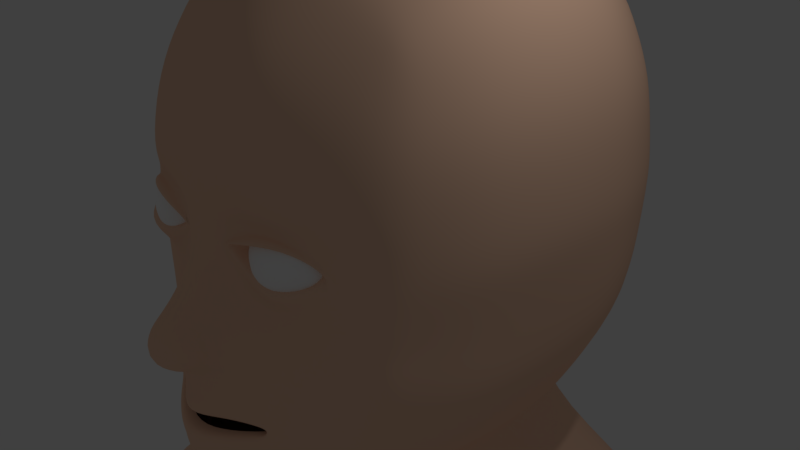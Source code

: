 # Source: HumanHead.blend  (saved by Blender 2.78.0; exported with 4.5.12 LTS)
import bpy
from mathutils import Matrix  # noqa: F401  (used for matrix-valued properties, if any)

bpy.ops.wm.read_factory_settings(use_empty=True)
scene = bpy.context.scene
scene.name = 'Scene'

# ---- collections
col_collection_1 = bpy.data.collections.new('Collection 1'); scene.collection.children.link(col_collection_1)

# ---- materials (node trees are filled in below, after node groups)
mat_skin_base = bpy.data.materials.new('Skin_Base')
mat_skin_base.alpha_threshold = 0.0
mat_skin_base.diffuse_color = (0.9387, 0.6038, 0.4287, 1.0)
mat_skin_base.roughness = 0.5
mat_skin_base.line_color = (0.0, 0.0, 0.0, 1.0)
mat_lips_base = bpy.data.materials.new('Lips_Base')
mat_lips_base.alpha_threshold = 0.0
mat_lips_base.roughness = 0.5
mat_eyes = bpy.data.materials.new('eyes')
mat_eyes.alpha_threshold = 0.0
mat_eyes.roughness = 0.5

# ---- material node trees
mat_lips_base.use_nodes = True; mat_lips_base.node_tree.nodes.clear()
_N = mat_lips_base.node_tree.nodes; _L = mat_lips_base.node_tree.links
n0 = _N.new('ShaderNodeOutputMaterial'); n0.name = 'Material Output'; n0.location = (300, 300)
n1 = _N.new('ShaderNodeBsdfDiffuse'); n1.name = 'Diffuse BSDF'; n1.location = (10, 300)
n1.inputs[0].default_value = (0.7991, 0.2747, 0.1981, 1.0)
_L.new(n1.outputs[0], n0.inputs[0])
n0.is_active_output = True
mat_eyes.use_nodes = True; mat_eyes.node_tree.nodes.clear()
_N = mat_eyes.node_tree.nodes; _L = mat_eyes.node_tree.links
n0 = _N.new('ShaderNodeOutputMaterial'); n0.name = 'Material Output'; n0.location = (300, 300)
n1 = _N.new('ShaderNodeBsdfDiffuse'); n1.name = 'Diffuse BSDF'; n1.location = (10, 300)
n1.inputs[0].default_value = (1.0, 1.0, 1.0, 1.0)
_L.new(n1.outputs[0], n0.inputs[0])
n0.is_active_output = True

# ---- world
world_world = bpy.data.worlds.new('World'); scene.world = world_world
world_world.color = (0.05088, 0.05088, 0.05088)
world_world.use_sun_shadow = False
world_world.sun_shadow_jitter_overblur = 0.0
world_world.cycles.sampling_method = 'MANUAL'

# ---- cameras
cam_camera = bpy.data.cameras.new('Camera')
cam_camera.clip_end = 100.0
cam_camera.lens = 35.0
cam_camera.sensor_width = 32.0
cam_camera.sensor_height = 18.0
cam_camera.ortho_scale = 7.314
cam_camera.dof.focus_distance = 0.0

# ---- lights
light_lamp = bpy.data.lights.new('Lamp', 'POINT')
light_lamp.transmission_factor = 0.0
light_lamp.cutoff_distance = 30.0
light_lamp.energy = 100.0
light_lamp.shadow_buffer_clip_start = 1.001
light_lamp.shadow_soft_size = 0.1
light_lamp.shadow_maximum_resolution = 0.006
light_lamp.use_absolute_resolution = True

# ---- meshes
me_cube = bpy.data.meshes.new('Cube')
me_cube.from_pydata([(0.0, -0.165, -1.078), (0.2931, -0.06837, -0.9143), (0.0, -0.2749, -0.876), (0.4003, 0.5629, -0.7852), (0.1939, -0.3431, -0.7523), (0.0, 0.1743, 1.33), (0.0, 0.5848, 1.249), (0.0, -0.1436, 1.276), (0.1105, 0.2105, 1.321), (0.1055, 0.5853, 1.246), (0.1084, -0.1102, 1.265), (0.7542, 0.1439, 0.277), (0.7391, 0.5724, 0.293), (0.7099, 0.1859, 0.6674), (0.7345, -0.1773, 0.2856), (0.6914, 0.1081, -0.262), (0.6989, 0.5507, -0.223), (0.6964, 0.5756, 0.6563), (0.7113, -0.1374, 0.6576), (0.6724, -0.1757, -0.2367), (0.0, -0.7142, 0.3333), (0.06651, -0.6671, 0.3163), (0.0, -0.6676, 0.6975), (0.0, -0.827, -0.2684), (0.1401, -0.6671, 0.6952), (0.0, 1.088, 0.3287), (0.165, 1.075, 0.3217), (0.0, 1.011, -0.2383), (0.0, 1.026, 0.7206), (0.1403, 1.014, 0.6983), (0.1404, 0.9976, -0.2144), (0.5523, 0.5187, -0.5373), (0.5486, 0.141, -0.5967), (0.5387, -0.1691, -0.5513), (0.1796, 0.7957, -0.6083), (0.0, 0.8736, -0.6438), (0.6125, 0.8, -0.1889), (0.6423, 0.8497, 0.3048), (0.6092, 0.8198, 0.6457), (0.1775, -0.7119, -0.601), (0.0, -0.7465, -0.6401), (0.5694, -0.4736, -0.2024), (0.6067, -0.4626, 0.2988), (0.5884, -0.4439, 0.6446), (0.5402, 0.5802, 1.02), (0.5477, 0.2106, 1.066), (0.55, -0.08057, 1.037), (0.1064, 0.8176, 1.087), (0.0, 0.8165, 1.091), (0.1081, -0.4426, 1.068), (0.0, -0.4537, 1.09), (0.0, 1.121, -2.237), (1.442, 1.078, -2.199), (0.503, 0.707, -0.4508), (0.4745, -0.5053, -0.4576), (0.0, 0.3109, -2.331), (1.531, 0.2206, -2.247), (0.502, 0.7433, 0.9475), (0.5069, -0.3295, 0.9492), (1.455, -0.4918, -2.282), (0.0, -0.4866, -2.326), (0.6084, 0.5818, -1.133), (1.137, 0.5141, -1.439), (1.545, 0.2637, -1.744), (1.703, 0.196, -2.017), (0.0, 1.232, -2.002), (0.0, 1.24, -1.675), (0.0, 1.211, -1.324), (0.0, 1.005, -1.009), (0.461, 0.8844, -0.9977), (0.9653, 1.106, -1.306), (1.334, 1.104, -1.655), (1.473, 1.071, -1.977), (0.0, -0.157, -1.325), (0.0, -0.3411, -1.59), (0.0, -0.4784, -1.869), (0.0, -0.5471, -2.126), (0.5095, 0.05924, -1.242), (1.008, -0.1356, -1.532), (1.376, -0.3987, -1.817), (1.507, -0.4992, -2.078), (0.0, -0.5176, -0.7056), (0.187, -0.5543, -0.656), (0.0, -0.3366, 1.193), (0.1115, -0.3116, 1.181), (0.6678, -0.3561, 0.2961), (0.6511, -0.3327, 0.6475), (0.6149, -0.3637, -0.2175), (0.4997, -0.3927, -0.4915), (0.5287, -0.2462, 0.9888), (0.7403, 0.1692, 0.4452), (0.7234, 0.574, 0.4482), (0.7309, -0.1596, 0.4454), (0.0, -0.7069, 0.5027), (0.143, -0.6948, 0.4785), (0.1545, 1.051, 0.4847), (0.0, 1.067, 0.5027), (0.6296, 0.8382, 0.4516), (0.5981, -0.4727, 0.4505), (0.6651, -0.3536, 0.4474), (0.7225, 0.5591, -0.1028), (0.7087, 0.1071, -0.137), (0.6871, -0.1797, -0.1135), (0.1411, -0.7305, -0.08778), (0.0, -0.8191, -0.1197), (0.0, 1.04, -0.1055), (0.1476, 1.024, -0.08896), (0.6319, 0.8165, -0.07625), (0.5907, -0.4769, -0.07062), (0.6316, -0.3697, -0.08582), (0.4331, 0.09182, -0.6971), (0.4794, 0.5337, -0.6194), (0.4198, -0.2335, -0.6382), (0.3963, 0.582, 1.118), (0.4062, 0.2205, 1.175), (0.4015, -0.07792, 1.138), (0.5117, -0.54, 0.2841), (0.4315, -0.5643, -0.2102), (0.4532, -0.5387, 0.6612), (0.4925, 0.9564, 0.3115), (0.4566, 0.9146, 0.6612), (0.458, 0.8968, -0.1926), (0.3917, 0.7441, -0.4869), (0.3932, -0.5857, -0.5111), (0.378, 0.7718, 0.9941), (0.3839, -0.3665, 1.001), (0.3864, -0.2575, 1.081), (0.4052, -0.4802, -0.5623), (0.4788, 0.9402, 0.4619), (0.4712, -0.5732, 0.4573), (0.474, 0.9165, -0.07664), (0.4551, -0.5559, -0.07752), (0.2506, 0.7818, -0.5347), (0.2885, -0.6422, -0.5551), (0.2151, 0.8083, 1.054), (0.2171, -0.4147, 1.045), (0.291, -0.542, -0.6142), (0.2914, -0.6581, 0.4821), (0.2814, 0.9949, -0.0829), (0.3524, -0.07502, -0.7945), (0.4207, 0.5482, -0.6948), (0.2988, -0.3407, -0.6829), (0.2222, 0.5938, 1.207), (0.2302, 0.2264, 1.277), (0.2244, -0.08593, 1.227), (0.2932, -0.6465, 0.42), (0.4126, -0.5946, 0.379), (0.2736, -0.6285, 0.6838), (0.3047, 1.039, 0.318), (0.2702, 0.9879, 0.6836), (0.2703, 0.9714, -0.2044), (0.219, -0.2884, 1.152), (0.2905, 1.02, 0.4753), (0.2618, -0.6541, -0.0947), (0.6373, 0.5357, -0.3636), (0.6387, 0.1405, -0.4107), (0.6215, -0.1643, -0.3841), (0.1193, -0.7651, -0.3503), (0.0, -0.8319, -0.39), (0.0, 0.9325, -0.3986), (0.1286, 0.9194, -0.3643), (0.5645, 0.7612, -0.3095), (0.5146, -0.4954, -0.3499), (0.5686, -0.3676, -0.3627), (0.4223, 0.8434, -0.3199), (0.4039, -0.5892, -0.3489), (0.1743, -0.6695, 0.3659), (0.2484, 0.9029, -0.3457), (0.6393, 0.1996, 0.8771), (0.6273, 0.574, 0.8485), (0.6444, -0.107, 0.8555), (0.0, -0.5805, 0.9275), (0.1231, -0.5912, 0.8952), (0.1225, 0.9322, 0.8874), (0.0, 0.9445, 0.9054), (0.5559, 0.7828, 0.8104), (0.5492, -0.39, 0.8069), (0.6001, -0.2872, 0.823), (0.4141, 0.8601, 0.8321), (0.4213, -0.48, 0.8352), (0.2454, -0.5599, 0.871), (0.2407, 0.9163, 0.8679), (0.4055, 0.3463, -0.843), (0.0, 0.4241, 1.304), (0.1075, 0.4497, 1.288), (0.7547, 0.4161, 0.2861), (0.7065, 0.3956, -0.2407), (0.7073, 0.4328, 0.6616), (0.5562, 0.3852, -0.5694), (0.549, 0.4443, 1.05), (0.0, -0.1381, -2.357), (1.536, -0.1541, -2.269), (0.6042, 0.3943, -1.182), (1.146, 0.2361, -1.484), (1.557, -0.06923, -1.777), (1.714, -0.1515, -2.04), (0.7376, 0.4256, 0.4472), (0.7295, 0.4029, -0.1179), (0.4039, 0.4514, 1.153), (0.4725, 0.3787, -0.6606), (0.4208, 0.3247, -0.7478), (0.2263, 0.4617, 1.249), (0.6454, 0.3958, -0.3869), (0.6378, 0.4368, 0.866), (0.4021, -0.5419, 0.2776), (0.2928, -0.5675, 0.3546), (0.1736, -0.5713, 0.3025), (0.2946, -0.5747, 0.2424), (0.2788, -0.6424, 0.1599), (0.601, -0.466, 0.1914), (0.7414, 0.1306, 0.1562), (0.7366, 0.5687, 0.179), (0.6407, 0.8429, 0.1956), (0.7184, -0.1806, 0.1693), (0.09008, -0.6719, 0.1928), (0.0, -0.7607, 0.2347), (0.0, 1.08, 0.1973), (0.162, 1.065, 0.2034), (0.656, -0.3605, 0.1851), (0.5141, -0.5371, 0.1587), (0.4894, 0.9483, 0.2), (0.2703, -0.6178, 0.1045), (0.3005, 1.03, 0.2025), (0.7503, 0.4123, 0.1694), (0.6402, 0.8287, 0.04321), (0.7336, 0.5648, 0.02125), (0.7216, 0.1176, -0.008284), (0.6964, -0.1812, 0.01032), (0.1134, -0.7433, 0.06824), (0.0, -0.8383, 0.1336), (0.0, 1.058, 0.03227), (0.1541, 1.042, 0.03964), (0.6383, -0.3671, 0.0348), (0.5856, -0.4806, 0.05868), (0.4838, 0.9306, 0.04504), (0.2906, 1.011, 0.04271), (0.4708, -0.5508, 0.03236), (0.2662, -0.6426, 0.001816), (0.742, 0.4083, 0.00838), (0.104, -0.8579, 0.0237), (0.1218, -0.8674, -0.07388), (0.0, -0.9177, 0.03737), (0.0, -0.9314, -0.08212), (0.161, -0.7506, -0.5217), (0.2593, -0.6847, -0.4957), (0.0, -0.8018, -0.5418), (0.4072, -0.6018, -0.4399), (0.4933, -0.5252, -0.1985), (0.517, -0.5246, -0.07349), (0.465, -0.5352, -0.3072), (0.5237, -0.5233, 0.01163), (0.3811, -0.5895, 0.0107), (0.3948, -0.5809, 0.1217), (0.2521, -0.6727, -0.3027), (0.37, -0.6015, -0.08772), (0.3266, -0.6492, -0.4707), (0.4167, -0.5991, 0.1872), (0.2152, -0.5642, 0.2667), (0.313, -0.6423, -0.5156), (0.1155, -0.732, -0.209), (0.2225, -0.6758, -0.2098), (0.1358, -0.7615, -0.4327), (0.2311, -0.7051, -0.4167), (0.0, -0.8118, -0.4515), (0.0, -0.8016, -0.2107), (0.3346, -0.6202, -0.2277), (0.311, -0.6483, -0.3773), (0.0998, -0.7458, -0.2674), (0.1957, -0.6936, -0.2686), (0.1192, -0.778, -0.375), (0.2083, -0.7189, -0.3598), (0.0, -0.8201, -0.3655), (0.0, -0.8221, -0.2991), (0.2698, -0.652, -0.279), (0.2613, -0.6688, -0.3398), (0.1051, -0.7455, -0.2979), (0.1957, -0.6987, -0.2989), (0.2166, -0.5714, 0.3381), (0.2052, -0.7033, -0.3357), (0.3616, -0.5384, 0.3269), (0.2431, -0.676, -0.3266), (0.3726, -0.5489, 0.2523), (0.1611, -0.6484, 0.2182), (0.1085, -0.7153, -0.3019), (0.1982, -0.6672, -0.3022), (0.1267, -0.7252, -0.3462), (0.2141, -0.663, -0.3315), (0.247, -0.6422, -0.3062), (0.2452, -0.636, -0.3213), (0.0, -0.7793, -0.3585), (0.0, -0.7818, -0.304), (0.3948, -0.6494, 0.2229), (0.4933, -0.5361, 0.2846), (0.4041, -0.6105, 0.363), (0.3, -0.6839, 0.3855), (0.1877, -0.692, 0.3545), (0.08587, -0.6676, 0.3191), (0.1743, -0.6526, 0.2395), (0.2913, -0.6667, 0.2045), (0.3923, -0.6559, 0.2559), (0.4652, -0.5459, 0.2992), (0.3898, -0.543, 0.3653), (0.2983, -0.5839, 0.3984), (0.1939, -0.5932, 0.3679), (0.1086, -0.6586, 0.3255), (0.1899, -0.6528, 0.2711), (0.2947, -0.6754, 0.2439), (0.4826, -0.5367, 0.2916), (0.394, -0.6537, 0.2372), (0.2975, -0.6441, 0.384), (0.3986, -0.5701, 0.3712), (0.09468, -0.6651, 0.3228), (0.1902, -0.6492, 0.3455), (0.2928, -0.6721, 0.222), (0.1803, -0.6543, 0.2536), (0.2928, -0.6327, 0.4412), (0.4732, -0.5407, 0.3791), (0.1334, -0.6206, 0.3847)], [], [(72, 64, 56, 52), (199, 111, 31, 188), (65, 72, 52, 51), (111, 122, 53, 31), (0, 1, 4, 2), (81, 82, 39, 40), (110, 32, 33, 112), (127, 88, 54, 123), (183, 184, 9, 6), (6, 9, 47, 48), (198, 189, 44, 113), (113, 44, 57, 124), (5, 7, 10, 8), (114, 115, 46, 45), (83, 50, 49, 84), (126, 125, 58, 89), (197, 186, 16, 100), (100, 16, 36, 107), (202, 188, 31, 154), (154, 31, 53, 161), (196, 91, 17, 187), (203, 169, 44, 189), (91, 97, 38, 17), (169, 175, 57, 44), (90, 13, 18, 92), (99, 86, 43, 98), (168, 45, 46, 170), (177, 89, 58, 176), (101, 102, 19, 15), (155, 156, 33, 32), (109, 108, 41, 87), (163, 162, 54, 88), (208, 282, 21, 214, 221), (131, 117, 247, 248), (263, 245, 243, 261), (165, 246, 162, 249), (93, 94, 24, 22), (171, 172, 49, 50), (129, 98, 43, 118), (179, 176, 58, 125), (96, 28, 29, 95), (128, 120, 38, 97), (174, 48, 47, 173), (178, 124, 57, 175), (105, 106, 30, 27), (159, 160, 34, 35), (130, 107, 36, 121), (164, 161, 53, 122), (80, 76, 60, 59), (195, 80, 59, 191), (55, 51, 52, 56), (190, 55, 56, 191), (182, 1, 77, 192), (192, 77, 78, 193), (193, 78, 79, 194), (194, 79, 80, 195), (1, 0, 73, 77), (77, 73, 74, 78), (78, 74, 75, 79), (79, 75, 76, 80), (35, 34, 69, 68), (68, 69, 70, 67), (67, 70, 71, 66), (66, 71, 72, 65), (34, 3, 61, 69), (69, 61, 62, 70), (70, 62, 63, 71), (71, 63, 64, 72), (156, 163, 88, 33), (102, 109, 87, 19), (170, 46, 89, 177), (92, 18, 86, 99), (115, 126, 89, 46), (7, 83, 84, 10), (112, 33, 88, 127), (2, 4, 82, 81), (14, 92, 99, 85), (119, 128, 97, 37), (25, 96, 95, 26), (116, 42, 98, 129, 316), (20, 21, 317, 94, 93), (85, 99, 98, 42), (11, 90, 92, 14), (12, 37, 97, 91), (185, 12, 91, 196), (227, 232, 109, 102), (234, 224, 107, 130), (230, 231, 106, 105), (236, 131, 248, 250), (104, 103, 240, 242), (232, 233, 108, 109), (226, 227, 102, 101), (225, 100, 107, 224), (238, 197, 100, 225), (235, 234, 130, 138), (282, 208, 298, 297), (148, 152, 128, 119), (141, 112, 127, 136), (144, 151, 126, 115), (167, 164, 122, 132), (138, 130, 121, 150), (181, 134, 124, 178), (152, 149, 120, 128), (180, 179, 125, 135), (137, 129, 118, 147), (262, 244, 255, 266), (153, 260, 265, 254), (151, 135, 125, 126), (143, 144, 115, 114), (142, 113, 124, 134), (201, 198, 113, 142), (136, 127, 123, 133), (139, 110, 112, 141), (140, 132, 122, 111), (200, 140, 111, 199), (182, 3, 140, 200), (3, 34, 132, 140), (1, 139, 141, 4), (82, 136, 133, 39), (184, 201, 142, 9), (9, 142, 134, 47), (8, 10, 144, 143), (84, 49, 135, 151), (103, 259, 260, 153), (261, 243, 244, 262), (94, 137, 147, 24), (172, 180, 135, 49), (95, 29, 149, 152), (173, 47, 134, 181), (106, 138, 150, 30), (160, 167, 132, 34), (10, 84, 151, 144), (4, 141, 136, 82), (26, 95, 152, 148), (231, 235, 138, 106), (21, 166, 145, 315, 317), (30, 150, 167, 160), (150, 121, 164, 167), (19, 87, 163, 156), (121, 36, 161, 164), (27, 30, 160, 159), (117, 165, 249, 247), (259, 103, 104, 264), (87, 41, 162, 163), (15, 19, 156, 155), (16, 154, 161, 36), (186, 202, 154, 16), (29, 173, 181, 149), (24, 147, 180, 172), (147, 118, 179, 180), (149, 181, 178, 120), (18, 170, 177, 86), (120, 178, 175, 38), (28, 174, 173, 29), (118, 43, 176, 179), (22, 24, 172, 171), (86, 177, 176, 43), (13, 168, 170, 18), (17, 38, 175, 169), (187, 17, 169, 203), (13, 187, 203, 168), (15, 155, 202, 186), (8, 143, 201, 184), (1, 182, 200, 139), (139, 200, 199, 110), (143, 114, 198, 201), (226, 101, 197, 238), (11, 185, 196, 90), (63, 194, 195, 64), (62, 193, 194, 63), (61, 192, 193, 62), (3, 182, 192, 61), (60, 190, 191, 59), (64, 195, 191, 56), (168, 203, 189, 45), (90, 196, 187, 13), (155, 32, 188, 202), (101, 15, 186, 197), (114, 45, 189, 198), (5, 8, 184, 183), (110, 199, 188, 32), (293, 292, 116, 146), (236, 251, 254, 131), (237, 228, 103, 153), (166, 21, 296, 295), (145, 146, 116, 316, 315), (116, 256, 252, 219), (11, 210, 223, 185), (26, 148, 222, 217), (148, 119, 220, 222), (185, 223, 211, 12), (12, 211, 212, 37), (11, 14, 213, 210), (85, 42, 209, 218), (20, 215, 214, 21), (116, 219, 209, 42), (25, 26, 217, 216), (119, 37, 212, 220), (14, 85, 218, 213), (221, 214, 228, 237), (219, 252, 251, 236), (210, 226, 238, 223), (217, 222, 235, 231), (222, 220, 234, 235), (223, 238, 225, 211), (211, 225, 224, 212), (210, 213, 227, 226), (218, 209, 233, 232), (215, 229, 228, 214), (219, 236, 250, 233), (216, 217, 231, 230), (220, 212, 224, 234), (213, 218, 232, 227), (241, 242, 240, 239), (228, 229, 241, 239), (103, 228, 239, 240), (162, 246, 123, 54), (244, 243, 39, 133), (246, 255, 258, 133, 123), (243, 245, 40, 39), (233, 209, 219), (247, 249, 162, 41), (248, 247, 41, 108), (250, 248, 108, 233), (266, 255, 246, 165), (254, 265, 117, 131), (251, 252, 221, 237), (133, 258, 255, 244), (254, 251, 237, 153), (252, 256, 208, 221), (265, 266, 165, 117), (267, 268, 260, 259), (270, 269, 261, 262), (269, 158, 263, 261), (23, 267, 259, 264), (268, 273, 265, 260), (274, 270, 262, 266), (273, 274, 266, 265), (275, 276, 268, 267), (278, 157, 269, 270), (157, 271, 158, 269), (272, 275, 267, 23), (276, 253, 273, 268), (280, 278, 270, 274), (253, 280, 274, 273), (21, 282, 297, 296), (256, 291, 298, 208), (294, 293, 146, 145), (145, 166, 295, 294), (281, 204, 279, 205, 277, 206, 257, 207), (278, 280, 288, 286), (275, 272, 290, 283), (157, 278, 286, 285), (280, 253, 287, 288), (253, 276, 284, 287), (271, 157, 285, 289), (276, 275, 283, 284), (307, 308, 291, 292), (309, 310, 293, 294), (311, 312, 295, 296), (313, 314, 297, 298), (314, 311, 296, 297), (312, 309, 294, 295), (310, 307, 292, 293), (308, 313, 298, 291), (204, 281, 299, 300), (205, 279, 301, 302), (206, 277, 303, 304), (207, 257, 305, 306), (257, 206, 304, 305), (277, 205, 302, 303), (279, 204, 300, 301), (281, 207, 306, 299), (292, 291, 256, 116), (299, 306, 313, 308), (301, 300, 307, 310), (303, 302, 309, 312), (305, 304, 311, 314), (306, 305, 314, 313), (304, 303, 312, 311), (302, 301, 310, 309), (300, 299, 308, 307), (315, 316, 129, 137), (317, 315, 137, 94)])
me_cube.polygons.foreach_set('use_smooth', [True] * 284)
me_cube.materials.append(mat_skin_base)
me_cube.materials.append(mat_lips_base)
me_cube.use_remesh_preserve_volume = False
me_cube.use_remesh_preserve_attributes = False
me_cube.use_mirror_vertex_groups = False
me_cube.update()
me_sphere = bpy.data.meshes.new('Sphere')
me_sphere.from_pydata([(-0.04236, 0.1913, 1.027), (-0.005766, 0.3753, 0.9698), (0.02796, 0.5449, 0.8774), (0.05753, 0.6935, 0.753), (0.08179, 0.8155, 0.6015), (0.09982, 0.9061, 0.4286), (0.1109, 0.9619, 0.241), (0.1147, 0.9808, 0.04588), (0.1109, 0.9619, -0.1492), (0.09982, 0.9061, -0.3368), (0.08179, 0.8155, -0.5097), (0.05753, 0.6935, -0.6612), (0.02796, 0.5449, -0.7856), (-0.005766, 0.3753, -0.878), (-0.04236, 0.1913, -0.9349), (-0.005766, 0.1802, 1.027), (0.06602, 0.3536, 0.9698), (0.1322, 0.5133, 0.8774), (0.1902, 0.6533, 0.753), (0.2378, 0.7682, 0.6015), (0.2731, 0.8536, 0.4286), (0.2949, 0.9061, 0.241), (0.3023, 0.9239, 0.04588), (0.2949, 0.9061, -0.1492), (0.2731, 0.8536, -0.3368), (0.2378, 0.7682, -0.5097), (0.1902, 0.6533, -0.6612), (0.1322, 0.5133, -0.7856), (0.06602, 0.3536, -0.878), (-0.005766, 0.1802, -0.9349), (0.02796, 0.1622, 1.027), (0.1322, 0.3182, 0.9698), (0.2282, 0.4619, 0.8774), (0.3124, 0.5879, 0.753), (0.3815, 0.6913, 0.6015), (0.4329, 0.7682, 0.4286), (0.4645, 0.8155, 0.241), (0.4751, 0.8315, 0.04588), (0.4645, 0.8155, -0.1492), (0.4329, 0.7682, -0.3368), (0.3815, 0.6913, -0.5097), (0.3124, 0.5879, -0.6612), (0.2282, 0.4619, -0.7856), (0.1322, 0.3182, -0.878), (0.02796, 0.1622, -0.9349), (0.05753, 0.1379, 1.027), (0.1902, 0.2706, 0.9698), (0.3124, 0.3928, 0.8774), (0.4196, 0.5, 0.753), (0.5075, 0.5879, 0.6015), (0.5729, 0.6533, 0.4286), (0.6131, 0.6935, 0.241), (0.6267, 0.7071, 0.04588), (0.6131, 0.6935, -0.1492), (0.5729, 0.6533, -0.3368), (0.5075, 0.5879, -0.5097), (0.4196, 0.5, -0.6612), (0.3124, 0.3928, -0.7856), (0.1902, 0.2706, -0.878), (0.05753, 0.1379, -0.9349), (0.08179, 0.1084, 1.027), (0.2378, 0.2126, 0.9698), (0.3815, 0.3087, 0.8774), (0.5075, 0.3928, 0.753), (0.6109, 0.4619, 0.6015), (0.6878, 0.5133, 0.4286), (0.7351, 0.5449, 0.241), (0.751, 0.5556, 0.04588), (0.7351, 0.5449, -0.1492), (0.6878, 0.5133, -0.3368), (0.6109, 0.4619, -0.5097), (0.5075, 0.3928, -0.6612), (0.3815, 0.3087, -0.7856), (0.2378, 0.2126, -0.878), (0.08179, 0.1084, -0.9349), (-0.08042, -3.238e-07, -0.9541), (0.09982, 0.07466, 1.027), (0.2731, 0.1464, 0.9698), (0.4329, 0.2126, 0.8774), (0.5729, 0.2706, 0.753), (0.6878, 0.3182, 0.6015), (0.7731, 0.3536, 0.4286), (0.8257, 0.3753, 0.241), (0.8435, 0.3827, 0.04588), (0.8257, 0.3753, -0.1492), (0.7731, 0.3536, -0.3368), (0.6878, 0.3182, -0.5097), (0.5729, 0.2706, -0.6612), (0.4329, 0.2126, -0.7856), (0.2731, 0.1464, -0.878), (0.09982, 0.07466, -0.9349), (0.1109, 0.03806, 1.027), (0.2949, 0.07466, 0.9698), (0.4645, 0.1084, 0.8774), (0.6131, 0.1379, 0.753), (0.7351, 0.1622, 0.6015), (0.8257, 0.1802, 0.4286), (0.8815, 0.1913, 0.241), (0.9004, 0.1951, 0.04588), (0.8815, 0.1913, -0.1492), (0.8257, 0.1802, -0.3368), (0.7351, 0.1622, -0.5097), (0.6131, 0.1379, -0.6612), (0.4645, 0.1084, -0.7856), (0.2949, 0.07466, -0.878), (0.1109, 0.03806, -0.9349), (0.1147, -3.246e-07, 1.027), (0.3023, -3.172e-07, 0.9698), (0.4751, -3.097e-07, 0.8774), (0.6267, -3.172e-07, 0.753), (0.751, -3.321e-07, 0.6015), (0.8435, -2.725e-07, 0.4286), (0.9004, -3.917e-07, 0.241), (0.9196, -3.768e-07, 0.04588), (0.9004, -3.917e-07, -0.1492), (0.8435, -2.278e-07, -0.3368), (0.751, -3.321e-07, -0.5097), (0.6267, -3.172e-07, -0.6612), (0.4751, -3.395e-07, -0.7856), (0.3023, -3.023e-07, -0.878), (0.1147, -3.06e-07, -0.9349), (0.1109, -0.03806, 1.027), (0.2949, -0.07466, 0.9698), (0.4645, -0.1084, 0.8774), (0.6131, -0.138, 0.753), (0.7351, -0.1622, 0.6015), (0.8257, -0.1802, 0.4286), (0.8815, -0.1913, 0.241), (0.9004, -0.1951, 0.04588), (0.8815, -0.1913, -0.1492), (0.8257, -0.1802, -0.3368), (0.7351, -0.1622, -0.5097), (0.6131, -0.138, -0.6612), (0.4645, -0.1084, -0.7856), (0.2949, -0.07466, -0.878), (0.1109, -0.03806, -0.9349), (0.09982, -0.07466, 1.027), (0.2731, -0.1464, 0.9698), (0.4329, -0.2126, 0.8774), (0.5729, -0.2706, 0.753), (0.6878, -0.3182, 0.6015), (0.7731, -0.3536, 0.4286), (0.8257, -0.3753, 0.241), (0.8435, -0.3827, 0.04588), (0.8257, -0.3753, -0.1492), (0.7731, -0.3536, -0.3368), (0.6878, -0.3182, -0.5097), (0.5729, -0.2706, -0.6612), (0.4329, -0.2126, -0.7856), (0.2731, -0.1464, -0.878), (0.09982, -0.07466, -0.9349), (0.08179, -0.1084, 1.027), (0.2378, -0.2126, 0.9698), (0.3815, -0.3087, 0.8774), (0.5075, -0.3928, 0.753), (0.6109, -0.4619, 0.6015), (0.6878, -0.5133, 0.4286), (0.7351, -0.5449, 0.241), (0.751, -0.5556, 0.04588), (0.7351, -0.5449, -0.1492), (0.6878, -0.5133, -0.3368), (0.6109, -0.4619, -0.5097), (0.5075, -0.3928, -0.6612), (0.3815, -0.3087, -0.7856), (0.2378, -0.2126, -0.878), (0.08179, -0.1084, -0.9349), (0.05753, -0.138, 1.027), (0.1902, -0.2706, 0.9698), (0.3124, -0.3928, 0.8774), (0.4196, -0.5, 0.753), (0.5075, -0.5879, 0.6015), (0.5729, -0.6533, 0.4286), (0.6131, -0.6935, 0.241), (0.6267, -0.7071, 0.04588), (0.6131, -0.6935, -0.1492), (0.5729, -0.6533, -0.3368), (0.5075, -0.5879, -0.5097), (0.4196, -0.5, -0.6612), (0.3124, -0.3928, -0.7856), (0.1902, -0.2706, -0.878), (0.05753, -0.138, -0.9349), (0.02796, -0.1622, 1.027), (0.1322, -0.3182, 0.9698), (0.2282, -0.4619, 0.8774), (0.3124, -0.5879, 0.753), (0.3815, -0.6913, 0.6015), (0.4329, -0.7682, 0.4286), (0.4645, -0.8155, 0.241), (0.4751, -0.8315, 0.04588), (0.4645, -0.8155, -0.1492), (0.4329, -0.7682, -0.3368), (0.3815, -0.6913, -0.5097), (0.3124, -0.5879, -0.6612), (0.2282, -0.4619, -0.7856), (0.1322, -0.3182, -0.878), (0.02796, -0.1622, -0.9349), (-0.005766, -0.1802, 1.027), (0.06602, -0.3536, 0.9698), (0.1322, -0.5133, 0.8774), (0.1902, -0.6533, 0.753), (0.2378, -0.7682, 0.6015), (0.2731, -0.8536, 0.4286), (0.2949, -0.9061, 0.241), (0.3023, -0.9239, 0.04588), (0.2949, -0.9061, -0.1492), (0.2731, -0.8536, -0.3368), (0.2378, -0.7682, -0.5097), (0.1902, -0.6533, -0.6612), (0.1322, -0.5133, -0.7856), (0.06602, -0.3536, -0.878), (-0.005766, -0.1802, -0.9349), (-0.04236, -0.1913, 1.027), (-0.005766, -0.3753, 0.9698), (0.02796, -0.5449, 0.8774), (0.05753, -0.6935, 0.753), (0.08179, -0.8155, 0.6015), (0.09982, -0.9061, 0.4286), (0.1109, -0.9619, 0.241), (0.1147, -0.9808, 0.04588), (0.1109, -0.9619, -0.1492), (0.09982, -0.9061, -0.3368), (0.08179, -0.8155, -0.5097), (0.05753, -0.6935, -0.6612), (0.02796, -0.5449, -0.7856), (-0.005766, -0.3753, -0.878), (-0.04236, -0.1913, -0.9349), (-0.08042, -0.1951, 1.027), (-0.08042, -0.3827, 0.9698), (-0.08042, -0.5556, 0.8774), (-0.08042, -0.7071, 0.753), (-0.08042, -0.8315, 0.6015), (-0.08042, -0.9239, 0.4286), (-0.08042, -0.9808, 0.241), (-0.08042, -1.0, 0.04588), (-0.08042, -0.9808, -0.1492), (-0.08042, -0.9239, -0.3368), (-0.08042, -0.8315, -0.5097), (-0.08042, -0.7071, -0.6612), (-0.08042, -0.5556, -0.7856), (-0.08042, -0.3827, -0.878), (-0.08042, -0.1951, -0.9349), (-0.1185, -0.1913, 1.027), (-0.1551, -0.3753, 0.9698), (-0.1888, -0.5449, 0.8774), (-0.2184, -0.6935, 0.753), (-0.2426, -0.8155, 0.6015), (-0.2607, -0.9061, 0.4286), (-0.2718, -0.9619, 0.241), (-0.2755, -0.9808, 0.04588), (-0.2718, -0.9619, -0.1492), (-0.2607, -0.9061, -0.3368), (-0.2426, -0.8155, -0.5097), (-0.2184, -0.6935, -0.6612), (-0.1888, -0.5449, -0.7856), (-0.1551, -0.3753, -0.878), (-0.1185, -0.1913, -0.9349), (-0.1551, -0.1802, 1.027), (-0.2269, -0.3536, 0.9698), (-0.293, -0.5133, 0.8774), (-0.351, -0.6533, 0.753), (-0.3986, -0.7682, 0.6015), (-0.434, -0.8536, 0.4286), (-0.4558, -0.9061, 0.241), (-0.4631, -0.9239, 0.04588), (-0.4558, -0.9061, -0.1492), (-0.434, -0.8536, -0.3368), (-0.3986, -0.7682, -0.5097), (-0.351, -0.6533, -0.6612), (-0.293, -0.5133, -0.7856), (-0.2269, -0.3536, -0.878), (-0.1551, -0.1802, -0.9349), (-0.08042, -5.948e-07, 1.046), (-0.1888, -0.1622, 1.027), (-0.293, -0.3182, 0.9698), (-0.3891, -0.4619, 0.8774), (-0.4733, -0.5879, 0.753), (-0.5424, -0.6913, 0.6015), (-0.5937, -0.7682, 0.4286), (-0.6253, -0.8155, 0.241), (-0.636, -0.8315, 0.04588), (-0.6253, -0.8155, -0.1492), (-0.5937, -0.7682, -0.3368), (-0.5424, -0.6913, -0.5097), (-0.4733, -0.5879, -0.6612), (-0.3891, -0.4619, -0.7856), (-0.293, -0.3182, -0.878), (-0.1888, -0.1622, -0.9349), (-0.2184, -0.138, 1.027), (-0.351, -0.2706, 0.9698), (-0.4733, -0.3928, 0.8774), (-0.5804, -0.5, 0.753), (-0.6684, -0.5879, 0.6015), (-0.7337, -0.6533, 0.4286), (-0.7739, -0.6935, 0.241), (-0.7875, -0.7071, 0.04588), (-0.7739, -0.6935, -0.1492), (-0.7337, -0.6533, -0.3368), (-0.6684, -0.5879, -0.5097), (-0.5804, -0.5, -0.6612), (-0.4733, -0.3928, -0.7856), (-0.351, -0.2706, -0.878), (-0.2184, -0.1379, -0.9349), (-0.2426, -0.1084, 1.027), (-0.3986, -0.2126, 0.9698), (-0.5424, -0.3087, 0.8774), (-0.6684, -0.3928, 0.753), (-0.7718, -0.4619, 0.6015), (-0.8486, -0.5133, 0.4286), (-0.8959, -0.5449, 0.241), (-0.9119, -0.5556, 0.04588), (-0.8959, -0.5449, -0.1492), (-0.8486, -0.5133, -0.3368), (-0.7718, -0.4619, -0.5097), (-0.6684, -0.3928, -0.6612), (-0.5424, -0.3087, -0.7856), (-0.3986, -0.2126, -0.878), (-0.2426, -0.1084, -0.9349), (-0.2607, -0.07466, 1.027), (-0.434, -0.1464, 0.9698), (-0.5937, -0.2126, 0.8774), (-0.7337, -0.2706, 0.753), (-0.8486, -0.3182, 0.6015), (-0.934, -0.3536, 0.4286), (-0.9866, -0.3753, 0.241), (-1.004, -0.3827, 0.04588), (-0.9866, -0.3753, -0.1492), (-0.934, -0.3536, -0.3368), (-0.8486, -0.3182, -0.5097), (-0.7337, -0.2706, -0.6612), (-0.5937, -0.2126, -0.7856), (-0.434, -0.1464, -0.878), (-0.2607, -0.07466, -0.9349), (-0.2718, -0.03806, 1.027), (-0.4558, -0.07466, 0.9698), (-0.6253, -0.1084, 0.8774), (-0.7739, -0.1379, 0.753), (-0.8959, -0.1622, 0.6015), (-0.9866, -0.1802, 0.4286), (-1.042, -0.1913, 0.241), (-1.061, -0.1951, 0.04588), (-1.042, -0.1913, -0.1492), (-0.9866, -0.1802, -0.3368), (-0.8959, -0.1622, -0.5097), (-0.7739, -0.1379, -0.6612), (-0.6253, -0.1084, -0.7856), (-0.4558, -0.07466, -0.878), (-0.2718, -0.03806, -0.9349), (-0.2755, -3.097e-07, 1.027), (-0.4631, -2.799e-07, 0.9698), (-0.636, -2.799e-07, 0.8774), (-0.7875, -1.831e-07, 0.753), (-0.9119, -1.384e-07, 0.6015), (-1.004, -3.172e-07, 0.4286), (-1.061, -9.366e-08, 0.241), (-1.08, -1.384e-07, 0.04588), (-1.061, -9.366e-08, -0.1492), (-1.004, -3.172e-07, -0.3368), (-0.9119, -1.384e-07, -0.5097), (-0.7875, -1.831e-07, -0.6612), (-0.636, -2.576e-07, -0.7856), (-0.4631, -2.501e-07, -0.878), (-0.2755, -3.135e-07, -0.9349), (-0.2718, 0.03806, 1.027), (-0.4558, 0.07466, 0.9698), (-0.6253, 0.1084, 0.8774), (-0.7739, 0.1379, 0.753), (-0.8959, 0.1622, 0.6015), (-0.9866, 0.1802, 0.4286), (-1.042, 0.1913, 0.241), (-1.061, 0.1951, 0.04588), (-1.042, 0.1913, -0.1492), (-0.9866, 0.1802, -0.3368), (-0.8959, 0.1622, -0.5097), (-0.7739, 0.1379, -0.6612), (-0.6253, 0.1084, -0.7856), (-0.4558, 0.07466, -0.878), (-0.2718, 0.03806, -0.9349), (-0.2607, 0.07466, 1.027), (-0.434, 0.1464, 0.9698), (-0.5937, 0.2126, 0.8774), (-0.7337, 0.2706, 0.753), (-0.8486, 0.3182, 0.6015), (-0.934, 0.3536, 0.4286), (-0.9866, 0.3753, 0.241), (-1.004, 0.3827, 0.04588), (-0.9866, 0.3753, -0.1492), (-0.934, 0.3536, -0.3368), (-0.8486, 0.3182, -0.5097), (-0.7337, 0.2706, -0.6612), (-0.5937, 0.2126, -0.7856), (-0.434, 0.1464, -0.878), (-0.2607, 0.07466, -0.9349), (-0.2426, 0.1084, 1.027), (-0.3986, 0.2126, 0.9698), (-0.5424, 0.3087, 0.8774), (-0.6684, 0.3928, 0.753), (-0.7718, 0.4619, 0.6015), (-0.8486, 0.5133, 0.4286), (-0.8959, 0.5449, 0.241), (-0.9119, 0.5556, 0.04588), (-0.8959, 0.5449, -0.1492), (-0.8486, 0.5133, -0.3368), (-0.7718, 0.4619, -0.5097), (-0.6684, 0.3928, -0.6612), (-0.5424, 0.3087, -0.7856), (-0.3986, 0.2126, -0.878), (-0.2426, 0.1084, -0.9349), (-0.2184, 0.1379, 1.027), (-0.351, 0.2706, 0.9698), (-0.4733, 0.3928, 0.8774), (-0.5804, 0.5, 0.753), (-0.6684, 0.5879, 0.6015), (-0.7337, 0.6533, 0.4286), (-0.7739, 0.6935, 0.241), (-0.7875, 0.7071, 0.04588), (-0.7739, 0.6935, -0.1492), (-0.7337, 0.6533, -0.3368), (-0.6684, 0.5879, -0.5097), (-0.5804, 0.5, -0.6612), (-0.4733, 0.3928, -0.7856), (-0.351, 0.2706, -0.878), (-0.2184, 0.1379, -0.9349), (-0.1888, 0.1622, 1.027), (-0.293, 0.3182, 0.9698), (-0.3891, 0.4619, 0.8774), (-0.4733, 0.5879, 0.753), (-0.5424, 0.6913, 0.6015), (-0.5937, 0.7682, 0.4286), (-0.6253, 0.8155, 0.241), (-0.636, 0.8315, 0.04588), (-0.6253, 0.8155, -0.1492), (-0.5937, 0.7682, -0.3368), (-0.5424, 0.6913, -0.5097), (-0.4733, 0.5879, -0.6612), (-0.3891, 0.4619, -0.7856), (-0.293, 0.3182, -0.878), (-0.1888, 0.1622, -0.9349), (-0.1551, 0.1802, 1.027), (-0.2269, 0.3536, 0.9698), (-0.293, 0.5133, 0.8774), (-0.351, 0.6533, 0.753), (-0.3986, 0.7682, 0.6015), (-0.434, 0.8536, 0.4286), (-0.4558, 0.9061, 0.241), (-0.4631, 0.9239, 0.04588), (-0.4558, 0.9061, -0.1492), (-0.434, 0.8536, -0.3368), (-0.3986, 0.7682, -0.5097), (-0.351, 0.6533, -0.6612), (-0.293, 0.5133, -0.7856), (-0.2269, 0.3536, -0.878), (-0.1551, 0.1802, -0.9349), (-0.1185, 0.1913, 1.027), (-0.1551, 0.3753, 0.9698), (-0.1888, 0.5449, 0.8774), (-0.2184, 0.6935, 0.753), (-0.2426, 0.8155, 0.6015), (-0.2607, 0.9061, 0.4286), (-0.2718, 0.9619, 0.241), (-0.2755, 0.9808, 0.04588), (-0.2718, 0.9619, -0.1492), (-0.2607, 0.9061, -0.3368), (-0.2426, 0.8155, -0.5097), (-0.2184, 0.6935, -0.6612), (-0.1888, 0.5449, -0.7856), (-0.1551, 0.3753, -0.878), (-0.1185, 0.1913, -0.9349), (-0.08042, 0.1951, 1.027), (-0.08042, 0.3827, 0.9698), (-0.08042, 0.5556, 0.8774), (-0.08042, 0.7071, 0.753), (-0.08042, 0.8315, 0.6015), (-0.08042, 0.9239, 0.4286), (-0.08042, 0.9808, 0.241), (-0.08042, 1.0, 0.04588), (-0.08042, 0.9808, -0.1492), (-0.08042, 0.9239, -0.3368), (-0.08042, 0.8315, -0.5097), (-0.08042, 0.7071, -0.6612), (-0.08042, 0.5556, -0.7856), (-0.08042, 0.3827, -0.878), (-0.08042, 0.1951, -0.9349)], [], [(467, 271, 0), (75, 481, 14), (475, 474, 7, 8), (468, 467, 0, 1), (476, 475, 8, 9), (469, 468, 1, 2), (477, 476, 9, 10), (470, 469, 2, 3), (478, 477, 10, 11), (471, 470, 3, 4), (479, 478, 11, 12), (472, 471, 4, 5), (480, 479, 12, 13), (473, 472, 5, 6), (481, 480, 13, 14), (474, 473, 6, 7), (6, 5, 20, 21), (14, 13, 28, 29), (7, 6, 21, 22), (0, 271, 15), (75, 14, 29), (8, 7, 22, 23), (1, 0, 15, 16), (9, 8, 23, 24), (2, 1, 16, 17), (10, 9, 24, 25), (3, 2, 17, 18), (11, 10, 25, 26), (4, 3, 18, 19), (12, 11, 26, 27), (5, 4, 19, 20), (13, 12, 27, 28), (25, 24, 39, 40), (18, 17, 32, 33), (26, 25, 40, 41), (19, 18, 33, 34), (27, 26, 41, 42), (20, 19, 34, 35), (28, 27, 42, 43), (21, 20, 35, 36), (29, 28, 43, 44), (22, 21, 36, 37), (15, 271, 30), (75, 29, 44), (23, 22, 37, 38), (16, 15, 30, 31), (24, 23, 38, 39), (17, 16, 31, 32), (44, 43, 58, 59), (37, 36, 51, 52), (30, 271, 45), (75, 44, 59), (38, 37, 52, 53), (31, 30, 45, 46), (39, 38, 53, 54), (32, 31, 46, 47), (40, 39, 54, 55), (33, 32, 47, 48), (41, 40, 55, 56), (34, 33, 48, 49), (42, 41, 56, 57), (35, 34, 49, 50), (43, 42, 57, 58), (36, 35, 50, 51), (56, 55, 70, 71), (49, 48, 63, 64), (57, 56, 71, 72), (50, 49, 64, 65), (58, 57, 72, 73), (51, 50, 65, 66), (59, 58, 73, 74), (52, 51, 66, 67), (45, 271, 60), (75, 59, 74), (53, 52, 67, 68), (46, 45, 60, 61), (54, 53, 68, 69), (47, 46, 61, 62), (55, 54, 69, 70), (48, 47, 62, 63), (60, 271, 76), (75, 74, 90), (68, 67, 83, 84), (61, 60, 76, 77), (69, 68, 84, 85), (62, 61, 77, 78), (70, 69, 85, 86), (63, 62, 78, 79), (71, 70, 86, 87), (64, 63, 79, 80), (72, 71, 87, 88), (65, 64, 80, 81), (73, 72, 88, 89), (66, 65, 81, 82), (74, 73, 89, 90), (67, 66, 82, 83), (80, 79, 94, 95), (88, 87, 102, 103), (81, 80, 95, 96), (89, 88, 103, 104), (82, 81, 96, 97), (90, 89, 104, 105), (83, 82, 97, 98), (76, 271, 91), (75, 90, 105), (84, 83, 98, 99), (77, 76, 91, 92), (85, 84, 99, 100), (78, 77, 92, 93), (86, 85, 100, 101), (79, 78, 93, 94), (87, 86, 101, 102), (99, 98, 113, 114), (92, 91, 106, 107), (100, 99, 114, 115), (93, 92, 107, 108), (101, 100, 115, 116), (94, 93, 108, 109), (102, 101, 116, 117), (95, 94, 109, 110), (103, 102, 117, 118), (96, 95, 110, 111), (104, 103, 118, 119), (97, 96, 111, 112), (105, 104, 119, 120), (98, 97, 112, 113), (91, 271, 106), (75, 105, 120), (118, 117, 132, 133), (111, 110, 125, 126), (119, 118, 133, 134), (112, 111, 126, 127), (120, 119, 134, 135), (113, 112, 127, 128), (106, 271, 121), (75, 120, 135), (114, 113, 128, 129), (107, 106, 121, 122), (115, 114, 129, 130), (108, 107, 122, 123), (116, 115, 130, 131), (109, 108, 123, 124), (117, 116, 131, 132), (110, 109, 124, 125), (122, 121, 136, 137), (130, 129, 144, 145), (123, 122, 137, 138), (131, 130, 145, 146), (124, 123, 138, 139), (132, 131, 146, 147), (125, 124, 139, 140), (133, 132, 147, 148), (126, 125, 140, 141), (134, 133, 148, 149), (127, 126, 141, 142), (135, 134, 149, 150), (128, 127, 142, 143), (121, 271, 136), (75, 135, 150), (129, 128, 143, 144), (141, 140, 155, 156), (149, 148, 163, 164), (142, 141, 156, 157), (150, 149, 164, 165), (143, 142, 157, 158), (136, 271, 151), (75, 150, 165), (144, 143, 158, 159), (137, 136, 151, 152), (145, 144, 159, 160), (138, 137, 152, 153), (146, 145, 160, 161), (139, 138, 153, 154), (147, 146, 161, 162), (140, 139, 154, 155), (148, 147, 162, 163), (160, 159, 174, 175), (153, 152, 167, 168), (161, 160, 175, 176), (154, 153, 168, 169), (162, 161, 176, 177), (155, 154, 169, 170), (163, 162, 177, 178), (156, 155, 170, 171), (164, 163, 178, 179), (157, 156, 171, 172), (165, 164, 179, 180), (158, 157, 172, 173), (151, 271, 166), (75, 165, 180), (159, 158, 173, 174), (152, 151, 166, 167), (179, 178, 193, 194), (172, 171, 186, 187), (180, 179, 194, 195), (173, 172, 187, 188), (166, 271, 181), (75, 180, 195), (174, 173, 188, 189), (167, 166, 181, 182), (175, 174, 189, 190), (168, 167, 182, 183), (176, 175, 190, 191), (169, 168, 183, 184), (177, 176, 191, 192), (170, 169, 184, 185), (178, 177, 192, 193), (171, 170, 185, 186), (191, 190, 205, 206), (184, 183, 198, 199), (192, 191, 206, 207), (185, 184, 199, 200), (193, 192, 207, 208), (186, 185, 200, 201), (194, 193, 208, 209), (187, 186, 201, 202), (195, 194, 209, 210), (188, 187, 202, 203), (181, 271, 196), (75, 195, 210), (189, 188, 203, 204), (182, 181, 196, 197), (190, 189, 204, 205), (183, 182, 197, 198), (210, 209, 224, 225), (203, 202, 217, 218), (196, 271, 211), (75, 210, 225), (204, 203, 218, 219), (197, 196, 211, 212), (205, 204, 219, 220), (198, 197, 212, 213), (206, 205, 220, 221), (199, 198, 213, 214), (207, 206, 221, 222), (200, 199, 214, 215), (208, 207, 222, 223), (201, 200, 215, 216), (209, 208, 223, 224), (202, 201, 216, 217), (214, 213, 228, 229), (222, 221, 236, 237), (215, 214, 229, 230), (223, 222, 237, 238), (216, 215, 230, 231), (224, 223, 238, 239), (217, 216, 231, 232), (225, 224, 239, 240), (218, 217, 232, 233), (211, 271, 226), (75, 225, 240), (219, 218, 233, 234), (212, 211, 226, 227), (220, 219, 234, 235), (213, 212, 227, 228), (221, 220, 235, 236), (233, 232, 247, 248), (226, 271, 241), (75, 240, 255), (234, 233, 248, 249), (227, 226, 241, 242), (235, 234, 249, 250), (228, 227, 242, 243), (236, 235, 250, 251), (229, 228, 243, 244), (237, 236, 251, 252), (230, 229, 244, 245), (238, 237, 252, 253), (231, 230, 245, 246), (239, 238, 253, 254), (232, 231, 246, 247), (240, 239, 254, 255), (252, 251, 266, 267), (245, 244, 259, 260), (253, 252, 267, 268), (246, 245, 260, 261), (254, 253, 268, 269), (247, 246, 261, 262), (255, 254, 269, 270), (248, 247, 262, 263), (241, 271, 256), (75, 255, 270), (249, 248, 263, 264), (242, 241, 256, 257), (250, 249, 264, 265), (243, 242, 257, 258), (251, 250, 265, 266), (244, 243, 258, 259), (256, 271, 272), (75, 270, 286), (264, 263, 279, 280), (257, 256, 272, 273), (265, 264, 280, 281), (258, 257, 273, 274), (266, 265, 281, 282), (259, 258, 274, 275), (267, 266, 282, 283), (260, 259, 275, 276), (268, 267, 283, 284), (261, 260, 276, 277), (269, 268, 284, 285), (262, 261, 277, 278), (270, 269, 285, 286), (263, 262, 278, 279), (276, 275, 290, 291), (284, 283, 298, 299), (277, 276, 291, 292), (285, 284, 299, 300), (278, 277, 292, 293), (286, 285, 300, 301), (279, 278, 293, 294), (272, 271, 287), (75, 286, 301), (280, 279, 294, 295), (273, 272, 287, 288), (281, 280, 295, 296), (274, 273, 288, 289), (282, 281, 296, 297), (275, 274, 289, 290), (283, 282, 297, 298), (295, 294, 309, 310), (288, 287, 302, 303), (296, 295, 310, 311), (289, 288, 303, 304), (297, 296, 311, 312), (290, 289, 304, 305), (298, 297, 312, 313), (291, 290, 305, 306), (299, 298, 313, 314), (292, 291, 306, 307), (300, 299, 314, 315), (293, 292, 307, 308), (301, 300, 315, 316), (294, 293, 308, 309), (287, 271, 302), (75, 301, 316), (314, 313, 328, 329), (307, 306, 321, 322), (315, 314, 329, 330), (308, 307, 322, 323), (316, 315, 330, 331), (309, 308, 323, 324), (302, 271, 317), (75, 316, 331), (310, 309, 324, 325), (303, 302, 317, 318), (311, 310, 325, 326), (304, 303, 318, 319), (312, 311, 326, 327), (305, 304, 319, 320), (313, 312, 327, 328), (306, 305, 320, 321), (326, 325, 340, 341), (319, 318, 333, 334), (327, 326, 341, 342), (320, 319, 334, 335), (328, 327, 342, 343), (321, 320, 335, 336), (329, 328, 343, 344), (322, 321, 336, 337), (330, 329, 344, 345), (323, 322, 337, 338), (331, 330, 345, 346), (324, 323, 338, 339), (317, 271, 332), (75, 331, 346), (325, 324, 339, 340), (318, 317, 332, 333), (345, 344, 359, 360), (338, 337, 352, 353), (346, 345, 360, 361), (339, 338, 353, 354), (332, 271, 347), (75, 346, 361), (340, 339, 354, 355), (333, 332, 347, 348), (341, 340, 355, 356), (334, 333, 348, 349), (342, 341, 356, 357), (335, 334, 349, 350), (343, 342, 357, 358), (336, 335, 350, 351), (344, 343, 358, 359), (337, 336, 351, 352), (349, 348, 363, 364), (357, 356, 371, 372), (350, 349, 364, 365), (358, 357, 372, 373), (351, 350, 365, 366), (359, 358, 373, 374), (352, 351, 366, 367), (360, 359, 374, 375), (353, 352, 367, 368), (361, 360, 375, 376), (354, 353, 368, 369), (347, 271, 362), (75, 361, 376), (355, 354, 369, 370), (348, 347, 362, 363), (356, 355, 370, 371), (368, 367, 382, 383), (376, 375, 390, 391), (369, 368, 383, 384), (362, 271, 377), (75, 376, 391), (370, 369, 384, 385), (363, 362, 377, 378), (371, 370, 385, 386), (364, 363, 378, 379), (372, 371, 386, 387), (365, 364, 379, 380), (373, 372, 387, 388), (366, 365, 380, 381), (374, 373, 388, 389), (367, 366, 381, 382), (375, 374, 389, 390), (387, 386, 401, 402), (380, 379, 394, 395), (388, 387, 402, 403), (381, 380, 395, 396), (389, 388, 403, 404), (382, 381, 396, 397), (390, 389, 404, 405), (383, 382, 397, 398), (391, 390, 405, 406), (384, 383, 398, 399), (377, 271, 392), (75, 391, 406), (385, 384, 399, 400), (378, 377, 392, 393), (386, 385, 400, 401), (379, 378, 393, 394), (406, 405, 420, 421), (399, 398, 413, 414), (392, 271, 407), (75, 406, 421), (400, 399, 414, 415), (393, 392, 407, 408), (401, 400, 415, 416), (394, 393, 408, 409), (402, 401, 416, 417), (395, 394, 409, 410), (403, 402, 417, 418), (396, 395, 410, 411), (404, 403, 418, 419), (397, 396, 411, 412), (405, 404, 419, 420), (398, 397, 412, 413), (410, 409, 424, 425), (418, 417, 432, 433), (411, 410, 425, 426), (419, 418, 433, 434), (412, 411, 426, 427), (420, 419, 434, 435), (413, 412, 427, 428), (421, 420, 435, 436), (414, 413, 428, 429), (407, 271, 422), (75, 421, 436), (415, 414, 429, 430), (408, 407, 422, 423), (416, 415, 430, 431), (409, 408, 423, 424), (417, 416, 431, 432), (429, 428, 443, 444), (422, 271, 437), (75, 436, 451), (430, 429, 444, 445), (423, 422, 437, 438), (431, 430, 445, 446), (424, 423, 438, 439), (432, 431, 446, 447), (425, 424, 439, 440), (433, 432, 447, 448), (426, 425, 440, 441), (434, 433, 448, 449), (427, 426, 441, 442), (435, 434, 449, 450), (428, 427, 442, 443), (436, 435, 450, 451), (448, 447, 462, 463), (441, 440, 455, 456), (449, 448, 463, 464), (442, 441, 456, 457), (450, 449, 464, 465), (443, 442, 457, 458), (451, 450, 465, 466), (444, 443, 458, 459), (437, 271, 452), (75, 451, 466), (445, 444, 459, 460), (438, 437, 452, 453), (446, 445, 460, 461), (439, 438, 453, 454), (447, 446, 461, 462), (440, 439, 454, 455), (75, 466, 481), (460, 459, 474, 475), (453, 452, 467, 468), (461, 460, 475, 476), (454, 453, 468, 469), (462, 461, 476, 477), (455, 454, 469, 470), (463, 462, 477, 478), (456, 455, 470, 471), (464, 463, 478, 479), (457, 456, 471, 472), (465, 464, 479, 480), (458, 457, 472, 473), (466, 465, 480, 481), (459, 458, 473, 474), (452, 271, 467)])
me_sphere.polygons.foreach_set('use_smooth', [True] * 512)
me_sphere.materials.append(mat_eyes)
me_sphere.use_remesh_preserve_volume = False
me_sphere.use_remesh_preserve_attributes = False
me_sphere.use_mirror_vertex_groups = False
me_sphere.update()

# ---- objects
ob_head = bpy.data.objects.new('Head', me_cube)
ob_sphere = bpy.data.objects.new('Sphere', me_sphere)
ob_lamp = bpy.data.objects.new('Lamp', light_lamp)
ob_camera = bpy.data.objects.new('Camera', cam_camera)

# ---- transforms, parenting, visibility, modifiers, constraints
ob_head.location = (0.0, 0.0, 0.0)
ob_head.scale = (3.453, 3.453, 3.453)
ob_head.lock_rotations_4d = False
ob_head.empty_display_type = 'ARROWS'
ob_head.lineart.crease_threshold = 0.0
_m = ob_head.modifiers.new('Mirror', 'MIRROR')
_m.use_clip = True
_m = ob_head.modifiers.new('Subsurf', 'SUBSURF')
_m.uv_smooth = 'PRESERVE_CORNERS'
_m.quality = 2
_m.levels = 2
_m.show_only_control_edges = False
ob_sphere.location = (1.004, -1.674, 1.008)
ob_sphere.rotation_euler = (1.571, -0.0, 0.0)
ob_sphere.scale = (0.5942, 0.5942, 0.5942)
ob_sphere.lineart.crease_threshold = 0.0
_m = ob_sphere.modifiers.new('Mirror', 'MIRROR')
_m.mirror_object = ob_head
ob_lamp.location = (4.076, 1.005, 5.904)
ob_lamp.rotation_euler = (0.6503, 0.05522, 1.866)
ob_lamp.lock_rotations_4d = False
ob_lamp.empty_display_type = 'ARROWS'
ob_lamp.color = (0.0, 0.0, 0.0, 0.0)
ob_lamp.hide_viewport = True
ob_lamp.lineart.crease_threshold = 0.0
ob_camera.location = (7.481, -6.508, 5.344)
ob_camera.rotation_euler = (1.109, 0.0, 0.8149)
ob_camera.lock_rotations_4d = False
ob_camera.empty_display_type = 'ARROWS'
ob_camera.color = (0.0, 0.0, 0.0, 0.0)
ob_camera.hide_viewport = True
ob_camera.display_type = 'WIRE'
ob_camera.lineart.crease_threshold = 0.0

# ---- collection membership
col_collection_1.objects.link(ob_head)
col_collection_1.objects.link(ob_sphere)
col_collection_1.objects.link(ob_lamp)
col_collection_1.objects.link(ob_camera)

# ---- scene / render settings (as saved in the file)
scene.camera = ob_camera
scene.frame_start = 1; scene.frame_end = 250; scene.frame_set(2)
scene.render.engine = 'CYCLES'
scene.render.resolution_percentage = 50
scene.render.dither_intensity = 0.0
scene.cycles.use_denoising = False
scene.cycles.samples = 128
scene.cycles.sampling_pattern = 'TABULATED_SOBOL'
scene.cycles.light_sampling_threshold = 0.0
scene.cycles.use_adaptive_sampling = False
scene.cycles.use_light_tree = False
scene.cycles.blur_glossy = 0.0
scene.cycles.sample_clamp_indirect = 0.0
scene.view_settings.view_transform = 'Standard'
bpy.context.view_layer.update()
